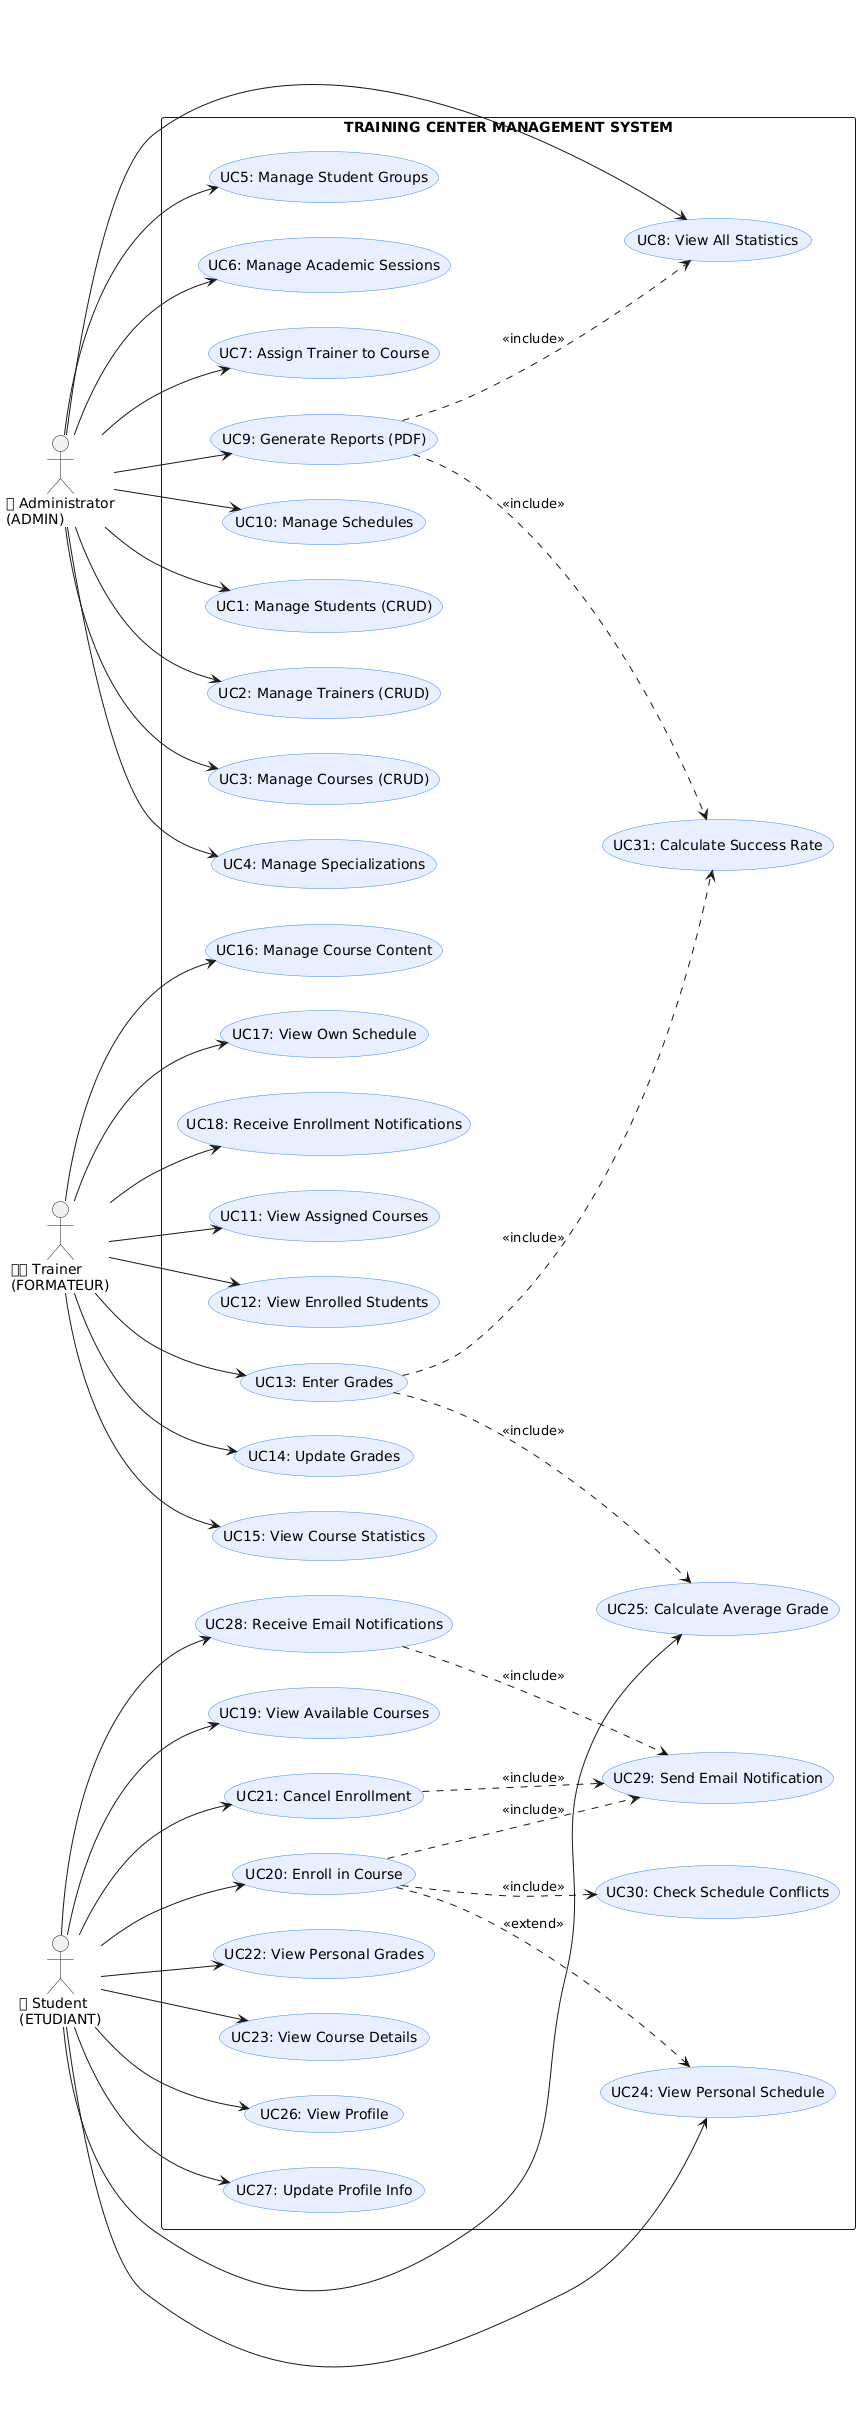

The diagram above was rendered by PlantUML. Its source (embedded in the PNG):
@startuml
left to right direction
skinparam packageStyle rectangle
skinparam usecaseBorderColor #3A87F2
skinparam usecaseBackgroundColor #E8F0FF

' =======================
' Actors
' =======================
actor "👤 Administrator\n(ADMIN)" as ADMIN
actor "👨🏫 Trainer\n(FORMATEUR)" as TRAINER
actor "🎓 Student\n(ETUDIANT)" as STUDENT

rectangle "TRAINING CENTER MANAGEMENT SYSTEM" {

' =======================
' ADMIN USE CASES (UC1-UC10)
' =======================
usecase "UC1: Manage Students (CRUD)" as UC1
usecase "UC2: Manage Trainers (CRUD)" as UC2
usecase "UC3: Manage Courses (CRUD)" as UC3
usecase "UC4: Manage Specializations" as UC4
usecase "UC5: Manage Student Groups" as UC5
usecase "UC6: Manage Academic Sessions" as UC6
usecase "UC7: Assign Trainer to Course" as UC7
usecase "UC8: View All Statistics" as UC8
usecase "UC9: Generate Reports (PDF)" as UC9
usecase "UC10: Manage Schedules" as UC10

' =======================
' TRAINER USE CASES (UC11-UC18)
' =======================
usecase "UC11: View Assigned Courses" as UC11
usecase "UC12: View Enrolled Students" as UC12
usecase "UC13: Enter Grades" as UC13
usecase "UC14: Update Grades" as UC14
usecase "UC15: View Course Statistics" as UC15
usecase "UC16: Manage Course Content" as UC16
usecase "UC17: View Own Schedule" as UC17
usecase "UC18: Receive Enrollment Notifications" as UC18

' =======================
' STUDENT USE CASES (UC19-UC28)
' =======================
usecase "UC19: View Available Courses" as UC19
usecase "UC20: Enroll in Course" as UC20
usecase "UC21: Cancel Enrollment" as UC21
usecase "UC22: View Personal Grades" as UC22
usecase "UC23: View Course Details" as UC23
usecase "UC24: View Personal Schedule" as UC24
usecase "UC25: Calculate Average Grade" as UC25
usecase "UC26: View Profile" as UC26
usecase "UC27: Update Profile Info" as UC27
usecase "UC28: Receive Email Notifications" as UC28

' =======================
' SYSTEM AUTOMATED USE CASES (UC29-UC31)
' =======================
usecase "UC29: Send Email Notification" as UC29
usecase "UC30: Check Schedule Conflicts" as UC30
usecase "UC31: Calculate Success Rate" as UC31

' =======================
' ADMIN RELATIONSHIPS
' =======================
ADMIN --> UC1
ADMIN --> UC2
ADMIN --> UC3
ADMIN --> UC4
ADMIN --> UC5
ADMIN --> UC6
ADMIN --> UC7
ADMIN --> UC8
ADMIN --> UC9
ADMIN --> UC10

' =======================
' TRAINER RELATIONSHIPS
' =======================
TRAINER --> UC11
TRAINER --> UC12
TRAINER --> UC13
TRAINER --> UC14
TRAINER --> UC15
TRAINER --> UC16
TRAINER --> UC17
TRAINER --> UC18

' =======================
' STUDENT RELATIONSHIPS
' =======================
STUDENT --> UC19
STUDENT --> UC20
STUDENT --> UC21
STUDENT --> UC22
STUDENT --> UC23
STUDENT --> UC24
STUDENT --> UC25
STUDENT --> UC26
STUDENT --> UC27
STUDENT --> UC28

' =======================
' USE CASE RELATIONSHIPS
' =======================

' UC20 (Enroll in Course)
UC20 ..> UC30 : <<include>>
UC20 ..> UC29 : <<include>>
UC20 ..> UC24 : <<extend>>

' UC13 (Enter Grades)
UC13 ..> UC25 : <<include>>
UC13 ..> UC31 : <<include>>

' UC9 (Generate Reports)
UC9 ..> UC8 : <<include>>
UC9 ..> UC31 : <<include>>

' Notifications
UC21 ..> UC29 : <<include>>
UC28 ..> UC29 : <<include>>

}
@enduml